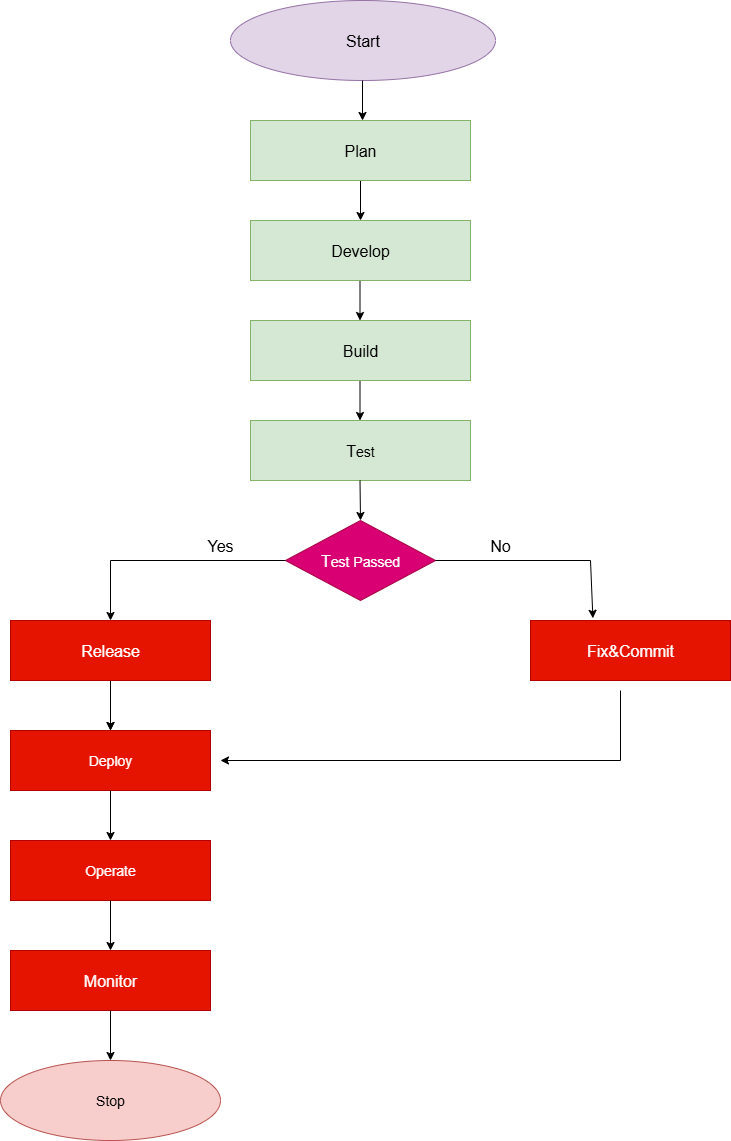

The diagram above was exported from draw.io. Its source (the exported page's mxGraphModel, read from the mxfile embedded in the PNG):
<mxGraphModel dx="1042" dy="1662" grid="1" gridSize="10" guides="1" tooltips="1" connect="1" arrows="1" fold="1" page="1" pageScale="1" pageWidth="850" pageHeight="1100" math="0" shadow="0">
  <root>
    <mxCell id="0" />
    <mxCell id="1" parent="0" />
    <mxCell id="ph5sMhOtq6R7rbuiqMNE-1" value="&lt;font size=&quot;3&quot;&gt;Start&lt;/font&gt;" style="ellipse;whiteSpace=wrap;html=1;fillColor=#e1d5e7;strokeColor=#9673a6;" vertex="1" parent="1">
      <mxGeometry x="290" y="-20" width="265" height="80" as="geometry" />
    </mxCell>
    <mxCell id="ph5sMhOtq6R7rbuiqMNE-2" value="" style="endArrow=classic;html=1;rounded=0;" edge="1" parent="1">
      <mxGeometry width="50" height="50" relative="1" as="geometry">
        <mxPoint x="422" y="60" as="sourcePoint" />
        <mxPoint x="422" y="100" as="targetPoint" />
      </mxGeometry>
    </mxCell>
    <mxCell id="ph5sMhOtq6R7rbuiqMNE-5" value="" style="endArrow=classic;html=1;rounded=0;" edge="1" parent="1">
      <mxGeometry width="50" height="50" relative="1" as="geometry">
        <mxPoint x="420" y="160" as="sourcePoint" />
        <mxPoint x="420" y="200" as="targetPoint" />
      </mxGeometry>
    </mxCell>
    <mxCell id="ph5sMhOtq6R7rbuiqMNE-7" value="" style="endArrow=classic;html=1;rounded=0;" edge="1" parent="1">
      <mxGeometry width="50" height="50" relative="1" as="geometry">
        <mxPoint x="419.5" y="260" as="sourcePoint" />
        <mxPoint x="419.5" y="300" as="targetPoint" />
      </mxGeometry>
    </mxCell>
    <mxCell id="ph5sMhOtq6R7rbuiqMNE-9" value="" style="endArrow=classic;html=1;rounded=0;" edge="1" parent="1">
      <mxGeometry width="50" height="50" relative="1" as="geometry">
        <mxPoint x="419.5" y="360" as="sourcePoint" />
        <mxPoint x="419.5" y="400" as="targetPoint" />
      </mxGeometry>
    </mxCell>
    <mxCell id="ph5sMhOtq6R7rbuiqMNE-11" value="&lt;font size=&quot;3&quot;&gt;Build&lt;/font&gt;" style="rounded=0;whiteSpace=wrap;html=1;fillColor=#d5e8d4;strokeColor=#82b366;" vertex="1" parent="1">
      <mxGeometry x="310" y="300" width="220" height="60" as="geometry" />
    </mxCell>
    <mxCell id="ph5sMhOtq6R7rbuiqMNE-12" value="&lt;font size=&quot;3&quot;&gt;Plan&lt;/font&gt;" style="rounded=0;whiteSpace=wrap;html=1;fillColor=#d5e8d4;strokeColor=#82b366;" vertex="1" parent="1">
      <mxGeometry x="310" y="100" width="220" height="60" as="geometry" />
    </mxCell>
    <mxCell id="ph5sMhOtq6R7rbuiqMNE-13" value="&lt;font size=&quot;3&quot;&gt;Develop&lt;/font&gt;" style="rounded=0;whiteSpace=wrap;html=1;fillColor=#d5e8d4;strokeColor=#82b366;" vertex="1" parent="1">
      <mxGeometry x="310" y="200" width="220" height="60" as="geometry" />
    </mxCell>
    <mxCell id="ph5sMhOtq6R7rbuiqMNE-14" value="&lt;font size=&quot;3&quot;&gt;T&lt;/font&gt;&lt;font style=&quot;font-size: 14px;&quot;&gt;est&lt;/font&gt;" style="rounded=0;whiteSpace=wrap;html=1;fillColor=#d5e8d4;strokeColor=#82b366;" vertex="1" parent="1">
      <mxGeometry x="310" y="400" width="220" height="60" as="geometry" />
    </mxCell>
    <mxCell id="ph5sMhOtq6R7rbuiqMNE-15" value="" style="endArrow=classic;html=1;rounded=0;" edge="1" parent="1">
      <mxGeometry width="50" height="50" relative="1" as="geometry">
        <mxPoint x="419.5" y="460" as="sourcePoint" />
        <mxPoint x="420" y="500" as="targetPoint" />
      </mxGeometry>
    </mxCell>
    <mxCell id="ph5sMhOtq6R7rbuiqMNE-17" value="&lt;font size=&quot;3&quot; style=&quot;&quot;&gt;T&lt;/font&gt;&lt;span style=&quot;font-size: 14px;&quot;&gt;est Passed&lt;/span&gt;" style="rhombus;whiteSpace=wrap;html=1;fillColor=#d80073;fontColor=#ffffff;strokeColor=#A50040;" vertex="1" parent="1">
      <mxGeometry x="345" y="500" width="150" height="80" as="geometry" />
    </mxCell>
    <mxCell id="ph5sMhOtq6R7rbuiqMNE-25" value="" style="edgeStyle=orthogonalEdgeStyle;rounded=0;orthogonalLoop=1;jettySize=auto;html=1;" edge="1" parent="1" source="ph5sMhOtq6R7rbuiqMNE-18" target="ph5sMhOtq6R7rbuiqMNE-19">
      <mxGeometry relative="1" as="geometry" />
    </mxCell>
    <mxCell id="ph5sMhOtq6R7rbuiqMNE-18" value="&lt;font size=&quot;3&quot;&gt;Release&lt;/font&gt;" style="rounded=0;whiteSpace=wrap;html=1;fillColor=#e51400;fontColor=#ffffff;strokeColor=#B20000;" vertex="1" parent="1">
      <mxGeometry x="70" y="600" width="200" height="60" as="geometry" />
    </mxCell>
    <mxCell id="ph5sMhOtq6R7rbuiqMNE-19" value="&lt;font style=&quot;font-size: 14px;&quot;&gt;Deploy&lt;/font&gt;" style="rounded=0;whiteSpace=wrap;html=1;fillColor=#e51400;fontColor=#ffffff;strokeColor=#B20000;" vertex="1" parent="1">
      <mxGeometry x="70" y="710" width="200" height="60" as="geometry" />
    </mxCell>
    <mxCell id="ph5sMhOtq6R7rbuiqMNE-20" value="&lt;font style=&quot;font-size: 14px;&quot;&gt;Operate&lt;/font&gt;" style="rounded=0;whiteSpace=wrap;html=1;fillColor=#e51400;fontColor=#ffffff;strokeColor=#B20000;" vertex="1" parent="1">
      <mxGeometry x="70" y="820" width="200" height="60" as="geometry" />
    </mxCell>
    <mxCell id="ph5sMhOtq6R7rbuiqMNE-21" value="&lt;font size=&quot;3&quot;&gt;Monitor&lt;/font&gt;" style="rounded=0;whiteSpace=wrap;html=1;fillColor=#e51400;fontColor=#ffffff;strokeColor=#B20000;" vertex="1" parent="1">
      <mxGeometry x="70" y="930" width="200" height="60" as="geometry" />
    </mxCell>
    <mxCell id="ph5sMhOtq6R7rbuiqMNE-22" style="edgeStyle=orthogonalEdgeStyle;rounded=0;orthogonalLoop=1;jettySize=auto;html=1;exitX=0.5;exitY=1;exitDx=0;exitDy=0;" edge="1" parent="1" source="ph5sMhOtq6R7rbuiqMNE-21" target="ph5sMhOtq6R7rbuiqMNE-21">
      <mxGeometry relative="1" as="geometry" />
    </mxCell>
    <mxCell id="ph5sMhOtq6R7rbuiqMNE-23" value="&lt;font size=&quot;3&quot;&gt;Fix&amp;amp;Commit&lt;/font&gt;" style="rounded=0;whiteSpace=wrap;html=1;fillColor=#e51400;fontColor=#ffffff;strokeColor=#B20000;" vertex="1" parent="1">
      <mxGeometry x="590" y="600" width="200" height="60" as="geometry" />
    </mxCell>
    <mxCell id="ph5sMhOtq6R7rbuiqMNE-24" value="" style="endArrow=classic;html=1;rounded=0;" edge="1" parent="1">
      <mxGeometry width="50" height="50" relative="1" as="geometry">
        <mxPoint x="170" y="670" as="sourcePoint" />
        <mxPoint x="170" y="710" as="targetPoint" />
      </mxGeometry>
    </mxCell>
    <mxCell id="ph5sMhOtq6R7rbuiqMNE-26" value="" style="endArrow=classic;html=1;rounded=0;" edge="1" parent="1">
      <mxGeometry width="50" height="50" relative="1" as="geometry">
        <mxPoint x="170" y="770" as="sourcePoint" />
        <mxPoint x="170" y="820" as="targetPoint" />
      </mxGeometry>
    </mxCell>
    <mxCell id="ph5sMhOtq6R7rbuiqMNE-27" value="" style="endArrow=classic;html=1;rounded=0;" edge="1" parent="1">
      <mxGeometry width="50" height="50" relative="1" as="geometry">
        <mxPoint x="170" y="880" as="sourcePoint" />
        <mxPoint x="170" y="930" as="targetPoint" />
      </mxGeometry>
    </mxCell>
    <mxCell id="ph5sMhOtq6R7rbuiqMNE-29" value="" style="endArrow=none;html=1;rounded=0;" edge="1" parent="1">
      <mxGeometry width="50" height="50" relative="1" as="geometry">
        <mxPoint x="170" y="540" as="sourcePoint" />
        <mxPoint x="345" y="540" as="targetPoint" />
      </mxGeometry>
    </mxCell>
    <mxCell id="ph5sMhOtq6R7rbuiqMNE-30" value="" style="endArrow=none;html=1;rounded=0;" edge="1" parent="1">
      <mxGeometry width="50" height="50" relative="1" as="geometry">
        <mxPoint x="495" y="540" as="sourcePoint" />
        <mxPoint x="650" y="540" as="targetPoint" />
      </mxGeometry>
    </mxCell>
    <mxCell id="ph5sMhOtq6R7rbuiqMNE-33" value="" style="endArrow=classic;html=1;rounded=0;entryX=0.5;entryY=0;entryDx=0;entryDy=0;" edge="1" parent="1" target="ph5sMhOtq6R7rbuiqMNE-18">
      <mxGeometry width="50" height="50" relative="1" as="geometry">
        <mxPoint x="170" y="540" as="sourcePoint" />
        <mxPoint x="220" y="490" as="targetPoint" />
      </mxGeometry>
    </mxCell>
    <mxCell id="ph5sMhOtq6R7rbuiqMNE-34" value="" style="endArrow=classic;html=1;rounded=0;entryX=0.312;entryY=-0.037;entryDx=0;entryDy=0;entryPerimeter=0;" edge="1" parent="1" target="ph5sMhOtq6R7rbuiqMNE-23">
      <mxGeometry width="50" height="50" relative="1" as="geometry">
        <mxPoint x="650" y="540" as="sourcePoint" />
        <mxPoint x="700" y="490" as="targetPoint" />
      </mxGeometry>
    </mxCell>
    <mxCell id="ph5sMhOtq6R7rbuiqMNE-35" value="&lt;font style=&quot;font-size: 14px;&quot;&gt;Stop&lt;/font&gt;" style="ellipse;whiteSpace=wrap;html=1;fillColor=#f8cecc;strokeColor=#b85450;" vertex="1" parent="1">
      <mxGeometry x="60" y="1040" width="220" height="80" as="geometry" />
    </mxCell>
    <mxCell id="ph5sMhOtq6R7rbuiqMNE-36" value="" style="endArrow=classic;html=1;rounded=0;exitX=0.5;exitY=1;exitDx=0;exitDy=0;" edge="1" parent="1" source="ph5sMhOtq6R7rbuiqMNE-21">
      <mxGeometry width="50" height="50" relative="1" as="geometry">
        <mxPoint x="170" y="1000" as="sourcePoint" />
        <mxPoint x="170" y="1040" as="targetPoint" />
      </mxGeometry>
    </mxCell>
    <mxCell id="ph5sMhOtq6R7rbuiqMNE-37" value="&lt;font size=&quot;3&quot;&gt;Yes&lt;/font&gt;" style="text;html=1;align=center;verticalAlign=middle;whiteSpace=wrap;rounded=0;" vertex="1" parent="1">
      <mxGeometry x="250" y="510" width="60" height="30" as="geometry" />
    </mxCell>
    <mxCell id="ph5sMhOtq6R7rbuiqMNE-38" value="&lt;font size=&quot;3&quot;&gt;No&lt;/font&gt;" style="text;html=1;align=center;verticalAlign=middle;whiteSpace=wrap;rounded=0;" vertex="1" parent="1">
      <mxGeometry x="530" y="510" width="60" height="30" as="geometry" />
    </mxCell>
    <mxCell id="ph5sMhOtq6R7rbuiqMNE-39" value="" style="endArrow=none;html=1;rounded=0;" edge="1" parent="1">
      <mxGeometry width="50" height="50" relative="1" as="geometry">
        <mxPoint x="680" y="740" as="sourcePoint" />
        <mxPoint x="680" y="670" as="targetPoint" />
      </mxGeometry>
    </mxCell>
    <mxCell id="ph5sMhOtq6R7rbuiqMNE-40" value="" style="endArrow=classic;html=1;rounded=0;" edge="1" parent="1">
      <mxGeometry width="50" height="50" relative="1" as="geometry">
        <mxPoint x="680" y="740" as="sourcePoint" />
        <mxPoint x="280" y="740" as="targetPoint" />
      </mxGeometry>
    </mxCell>
  </root>
</mxGraphModel>